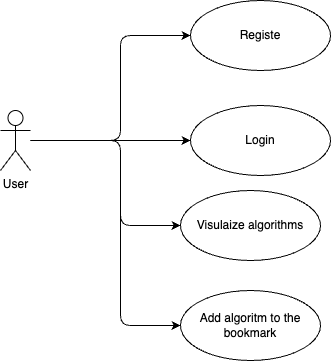

The diagram above was exported from draw.io. Its source (the exported page's mxGraphModel, read from the mxfile embedded in the PNG):
<mxGraphModel dx="932" dy="516" grid="1" gridSize="10" guides="1" tooltips="1" connect="1" arrows="1" fold="1" page="1" pageScale="1" pageWidth="1169" pageHeight="827" math="0" shadow="0">
  <root>
    <mxCell id="0" />
    <mxCell id="1" parent="0" />
    <mxCell id="4" style="edgeStyle=none;html=1;entryX=0;entryY=0.5;entryDx=0;entryDy=0;" edge="1" parent="1" source="2" target="3">
      <mxGeometry relative="1" as="geometry">
        <Array as="points">
          <mxPoint x="290" y="180" />
          <mxPoint x="290" y="75" />
        </Array>
      </mxGeometry>
    </mxCell>
    <mxCell id="7" style="edgeStyle=none;html=1;" edge="1" parent="1" source="2" target="5">
      <mxGeometry relative="1" as="geometry" />
    </mxCell>
    <mxCell id="9" style="edgeStyle=none;html=1;entryX=0;entryY=0.5;entryDx=0;entryDy=0;" edge="1" parent="1" source="2" target="8">
      <mxGeometry relative="1" as="geometry">
        <Array as="points">
          <mxPoint x="290" y="180" />
          <mxPoint x="290" y="265" />
        </Array>
      </mxGeometry>
    </mxCell>
    <mxCell id="11" style="edgeStyle=none;html=1;entryX=0;entryY=0.5;entryDx=0;entryDy=0;" edge="1" parent="1" source="2" target="10">
      <mxGeometry relative="1" as="geometry">
        <Array as="points">
          <mxPoint x="290" y="180" />
          <mxPoint x="290" y="365" />
        </Array>
      </mxGeometry>
    </mxCell>
    <mxCell id="2" value="User" style="shape=umlActor;html=1;verticalLabelPosition=bottom;verticalAlign=top;align=center;" vertex="1" parent="1">
      <mxGeometry x="170" y="150" width="30" height="60" as="geometry" />
    </mxCell>
    <mxCell id="3" value="Registe" style="ellipse;whiteSpace=wrap;html=1;" vertex="1" parent="1">
      <mxGeometry x="360" y="40" width="140" height="70" as="geometry" />
    </mxCell>
    <mxCell id="5" value="Login" style="ellipse;whiteSpace=wrap;html=1;" vertex="1" parent="1">
      <mxGeometry x="360" y="145" width="140" height="70" as="geometry" />
    </mxCell>
    <mxCell id="8" value="Visulaize algorithms" style="ellipse;whiteSpace=wrap;html=1;" vertex="1" parent="1">
      <mxGeometry x="350" y="230" width="140" height="70" as="geometry" />
    </mxCell>
    <mxCell id="10" value="Add algoritm to the bookmark" style="ellipse;whiteSpace=wrap;html=1;" vertex="1" parent="1">
      <mxGeometry x="350" y="330" width="140" height="70" as="geometry" />
    </mxCell>
  </root>
</mxGraphModel>